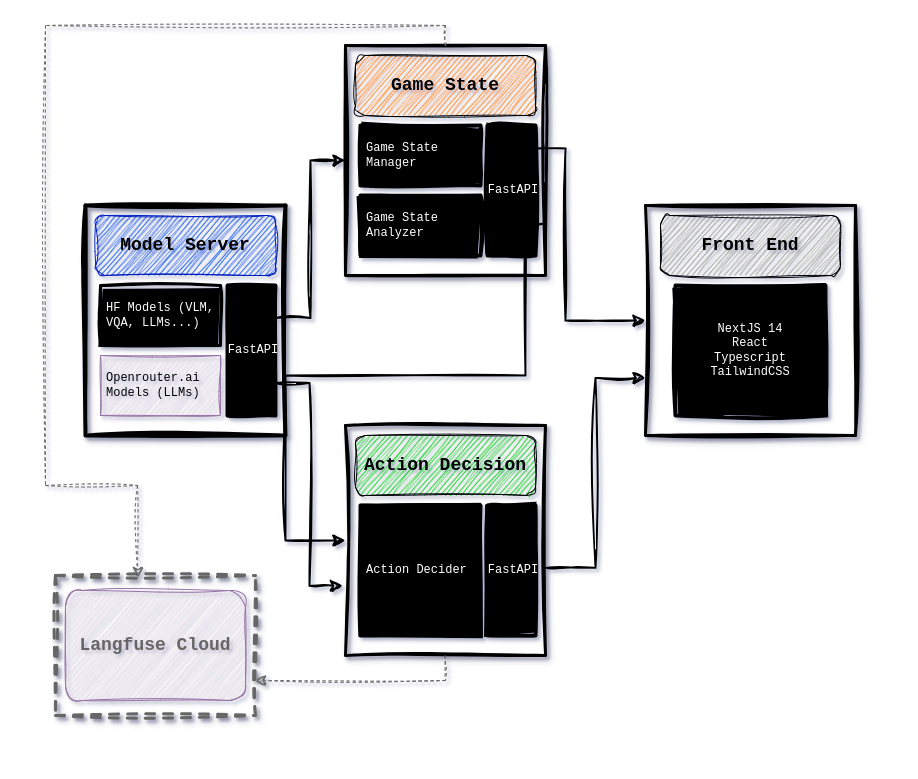

The diagram above was exported from draw.io. Its source (the exported page's mxGraphModel, read from the mxfile embedded in the PNG):
<mxGraphModel dx="2404" dy="1119" grid="1" gridSize="10" guides="1" tooltips="1" connect="1" arrows="1" fold="1" page="0" pageScale="1" pageWidth="850" pageHeight="1100" background="#FFFFFF" math="0" shadow="1">
  <root>
    <mxCell id="0" />
    <mxCell id="1" parent="0" />
    <mxCell id="38" value="" style="swimlane;startSize=0;shadow=1;strokeWidth=4;fontFamily=Courier New;labelBackgroundColor=none;fillStyle=solid;swimlaneLine=1;fillColor=none;fontColor=#333333;strokeColor=none;sketch=1;curveFitting=1;jiggle=2;" parent="1" vertex="1">
      <mxGeometry y="210" width="900" height="760" as="geometry" />
    </mxCell>
    <mxCell id="24" value="" style="swimlane;startSize=0;strokeWidth=3;strokeColor=#000000;shadow=1;sketch=1;curveFitting=1;jiggle=2;" parent="38" vertex="1">
      <mxGeometry x="340" y="420" width="200" height="230" as="geometry">
        <mxRectangle x="290" y="260" width="50" height="40" as="alternateBounds" />
      </mxGeometry>
    </mxCell>
    <mxCell id="25" value="&lt;h2&gt;Action Decision&lt;/h2&gt;" style="rounded=1;whiteSpace=wrap;html=1;fontFamily=Courier New;fillColor=#00CC00;sketch=1;curveFitting=1;jiggle=2;" parent="24" vertex="1">
      <mxGeometry x="10" y="10" width="180" height="60" as="geometry" />
    </mxCell>
    <mxCell id="26" value="Action Decider" style="rounded=0;whiteSpace=wrap;html=1;align=left;strokeColor=#000000;strokeWidth=4;fontFamily=Courier New;spacingLeft=4;fillStyle=solid;fillColor=#000000;labelBackgroundColor=none;fontColor=#FFFFFF;sketch=1;curveFitting=1;jiggle=2;" parent="24" vertex="1">
      <mxGeometry x="15" y="80" width="120" height="130" as="geometry" />
    </mxCell>
    <mxCell id="28" value="FastAPI" style="rounded=0;whiteSpace=wrap;html=1;strokeColor=#000000;strokeWidth=4;fontFamily=Courier New;spacingLeft=4;fillStyle=solid;fillColor=#000000;labelBackgroundColor=none;fontColor=#FFFFFF;sketch=1;curveFitting=1;jiggle=2;" parent="24" vertex="1">
      <mxGeometry x="142" y="80" width="48" height="130" as="geometry" />
    </mxCell>
    <mxCell id="4" value="" style="swimlane;startSize=0;strokeColor=#000000;strokeWidth=4;fillColor=#000000;swimlaneLine=1;shadow=1;sketch=1;curveFitting=1;jiggle=2;" parent="38" vertex="1">
      <mxGeometry x="80" y="200" width="200" height="230" as="geometry">
        <mxRectangle x="290" y="260" width="50" height="40" as="alternateBounds" />
      </mxGeometry>
    </mxCell>
    <mxCell id="3" value="&lt;h2&gt;&lt;font face=&quot;Courier New&quot;&gt;Model Server&lt;/font&gt;&lt;/h2&gt;" style="rounded=1;whiteSpace=wrap;html=1;fillColor=#0050ef;fontColor=#000000;strokeColor=#001DBC;sketch=1;curveFitting=1;jiggle=2;" parent="4" vertex="1">
      <mxGeometry x="10" y="10" width="180" height="60" as="geometry" />
    </mxCell>
    <mxCell id="7" value="HF Models (VLM, VQA, LLMs...)" style="rounded=0;whiteSpace=wrap;html=1;align=left;perimeterSpacing=0;strokeColor=#000000;strokeWidth=3;fontFamily=Courier New;spacingLeft=4;fillStyle=solid;labelBackgroundColor=none;fillColor=#000000;fontColor=#FFFFFF;sketch=1;curveFitting=1;jiggle=2;" parent="4" vertex="1">
      <mxGeometry x="15" y="80" width="120" height="60" as="geometry" />
    </mxCell>
    <mxCell id="8" value="Openrouter.ai Models (LLMs)" style="rounded=0;whiteSpace=wrap;html=1;align=left;perimeterSpacing=1;strokeWidth=1;fontFamily=Courier New;spacingLeft=4;fillStyle=hachure;labelBackgroundColor=none;sketch=1;curveFitting=1;jiggle=2;fillColor=#e1d5e7;strokeColor=#9673a6;" parent="4" vertex="1">
      <mxGeometry x="15" y="150" width="120" height="60" as="geometry" />
    </mxCell>
    <mxCell id="13" value="FastAPI" style="rounded=0;whiteSpace=wrap;html=1;strokeColor=#000000;strokeWidth=4;fontFamily=Courier New;spacingLeft=4;fillStyle=solid;fillColor=#000000;labelBackgroundColor=none;fontColor=#FFFFFF;sketch=1;curveFitting=1;jiggle=2;" parent="4" vertex="1">
      <mxGeometry x="142" y="80" width="48" height="130" as="geometry" />
    </mxCell>
    <mxCell id="9" value="" style="swimlane;startSize=0;strokeWidth=3;strokeColor=#000000;shadow=1;sketch=1;curveFitting=1;jiggle=2;" parent="38" vertex="1">
      <mxGeometry x="640" y="200" width="210" height="230" as="geometry" />
    </mxCell>
    <mxCell id="11" value="&lt;h2&gt;Front End&lt;/h2&gt;" style="rounded=1;whiteSpace=wrap;html=1;fontFamily=Courier New;fillColor=#999999;sketch=1;curveFitting=1;jiggle=2;" parent="9" vertex="1">
      <mxGeometry x="15" y="10" width="180" height="60" as="geometry" />
    </mxCell>
    <mxCell id="12" value="NextJS 14&lt;br&gt;React&lt;br&gt;Typescript&lt;br&gt;TailwindCSS" style="rounded=0;whiteSpace=wrap;html=1;strokeColor=#000000;strokeWidth=4;fontFamily=Courier New;fillStyle=solid;fillColor=#000000;labelBackgroundColor=none;fontColor=#FFFFFF;sketch=1;curveFitting=1;jiggle=2;" parent="9" vertex="1">
      <mxGeometry x="30" y="80" width="150" height="130" as="geometry" />
    </mxCell>
    <mxCell id="14" value="" style="swimlane;startSize=0;strokeWidth=3;strokeColor=#000000;shadow=1;sketch=1;curveFitting=1;jiggle=2;" parent="38" vertex="1">
      <mxGeometry x="340" y="40" width="200" height="230" as="geometry">
        <mxRectangle x="290" y="260" width="50" height="40" as="alternateBounds" />
      </mxGeometry>
    </mxCell>
    <mxCell id="15" value="&lt;h2&gt;Game State&lt;/h2&gt;" style="rounded=1;whiteSpace=wrap;html=1;fontFamily=Courier New;fillColor=#FF8000;sketch=1;curveFitting=1;jiggle=2;" parent="14" vertex="1">
      <mxGeometry x="10" y="10" width="180" height="60" as="geometry" />
    </mxCell>
    <mxCell id="16" value="Game State Manager" style="rounded=0;whiteSpace=wrap;html=1;align=left;strokeColor=#000000;strokeWidth=4;fontFamily=Courier New;spacingLeft=4;fillStyle=solid;fillColor=#000000;labelBackgroundColor=none;fontColor=#FFFFFF;sketch=1;curveFitting=1;jiggle=2;" parent="14" vertex="1">
      <mxGeometry x="15" y="80" width="120" height="60" as="geometry" />
    </mxCell>
    <mxCell id="17" value="Game State Analyzer" style="rounded=0;whiteSpace=wrap;html=1;align=left;strokeColor=#000000;strokeWidth=4;fontFamily=Courier New;spacingLeft=4;fillStyle=solid;fillColor=#000000;labelBackgroundColor=none;fontColor=#FFFFFF;sketch=1;curveFitting=1;jiggle=2;" parent="14" vertex="1">
      <mxGeometry x="15" y="150" width="120" height="60" as="geometry" />
    </mxCell>
    <mxCell id="18" value="FastAPI" style="rounded=0;whiteSpace=wrap;html=1;strokeColor=#000000;strokeWidth=4;fontFamily=Courier New;spacingLeft=4;fillStyle=solid;fillColor=#000000;labelBackgroundColor=none;fontColor=#FFFFFF;sketch=1;curveFitting=1;jiggle=2;" parent="14" vertex="1">
      <mxGeometry x="142" y="80" width="48" height="130" as="geometry" />
    </mxCell>
    <mxCell id="23" value="" style="edgeStyle=elbowEdgeStyle;elbow=horizontal;endArrow=classic;html=1;curved=0;rounded=0;endSize=8;startSize=8;exitX=1;exitY=0.25;exitDx=0;exitDy=0;entryX=0;entryY=0.5;entryDx=0;entryDy=0;strokeColor=#000000;strokeWidth=2;sketch=1;curveFitting=1;jiggle=2;" parent="38" source="13" target="14" edge="1">
      <mxGeometry width="50" height="50" relative="1" as="geometry">
        <mxPoint x="450" y="190" as="sourcePoint" />
        <mxPoint x="500" y="140" as="targetPoint" />
      </mxGeometry>
    </mxCell>
    <mxCell id="29" value="" style="edgeStyle=elbowEdgeStyle;elbow=horizontal;endArrow=classic;html=1;curved=0;rounded=0;endSize=8;startSize=8;exitX=1;exitY=0.75;exitDx=0;exitDy=0;entryX=-0.013;entryY=0.697;entryDx=0;entryDy=0;strokeColor=#000000;strokeWidth=2;entryPerimeter=0;sketch=1;curveFitting=1;jiggle=2;" parent="38" source="13" target="24" edge="1">
      <mxGeometry width="50" height="50" relative="1" as="geometry">
        <mxPoint x="450" y="320" as="sourcePoint" />
        <mxPoint x="500" y="270" as="targetPoint" />
      </mxGeometry>
    </mxCell>
    <mxCell id="37" value="" style="edgeStyle=segmentEdgeStyle;endArrow=classic;html=1;curved=0;rounded=0;endSize=8;startSize=8;strokeColor=#000000;strokeWidth=2;exitX=1;exitY=0.75;exitDx=0;exitDy=0;entryX=0;entryY=0.5;entryDx=0;entryDy=0;sketch=1;curveFitting=1;jiggle=2;" parent="38" source="14" target="24" edge="1">
      <mxGeometry width="50" height="50" relative="1" as="geometry">
        <mxPoint x="180" y="240" as="sourcePoint" />
        <mxPoint x="520" y="330" as="targetPoint" />
        <Array as="points">
          <mxPoint x="520" y="218" />
          <mxPoint x="520" y="370" />
          <mxPoint x="280" y="370" />
          <mxPoint x="280" y="535" />
        </Array>
      </mxGeometry>
    </mxCell>
    <mxCell id="35" value="" style="edgeStyle=elbowEdgeStyle;elbow=horizontal;endArrow=classic;html=1;curved=0;rounded=0;endSize=8;startSize=8;exitX=1.003;exitY=0.619;exitDx=0;exitDy=0;entryX=0;entryY=0.75;entryDx=0;entryDy=0;strokeColor=#000000;strokeWidth=2;exitPerimeter=0;sketch=1;curveFitting=1;jiggle=2;" parent="38" source="24" target="9" edge="1">
      <mxGeometry width="50" height="50" relative="1" as="geometry">
        <mxPoint x="410" y="390" as="sourcePoint" />
        <mxPoint x="460" y="340" as="targetPoint" />
      </mxGeometry>
    </mxCell>
    <mxCell id="22" value="" style="edgeStyle=elbowEdgeStyle;elbow=horizontal;endArrow=classic;html=1;curved=0;rounded=0;endSize=8;startSize=8;entryX=0;entryY=0.5;entryDx=0;entryDy=0;strokeColor=#000000;strokeWidth=2;startArrow=classic;startFill=1;sketch=1;curveFitting=1;jiggle=2;" parent="38" target="9" edge="1">
      <mxGeometry width="50" height="50" relative="1" as="geometry">
        <mxPoint x="500" y="143" as="sourcePoint" />
        <mxPoint x="500" y="140" as="targetPoint" />
        <Array as="points">
          <mxPoint x="560" y="250" />
        </Array>
      </mxGeometry>
    </mxCell>
    <mxCell id="C9FGwTwRI1K-p0KKhcJ7-38" value="" style="swimlane;startSize=0;strokeWidth=3;strokeColor=#666666;shadow=1;sketch=1;curveFitting=1;jiggle=2;dashed=1;" vertex="1" parent="38">
      <mxGeometry x="50" y="570" width="200" height="140" as="geometry">
        <mxRectangle x="290" y="260" width="50" height="40" as="alternateBounds" />
      </mxGeometry>
    </mxCell>
    <mxCell id="C9FGwTwRI1K-p0KKhcJ7-39" value="&lt;h2&gt;&lt;font color=&quot;#666666&quot;&gt;Langfuse Cloud&lt;/font&gt;&lt;/h2&gt;" style="rounded=1;whiteSpace=wrap;html=1;fontFamily=Courier New;fillColor=#e1d5e7;sketch=1;curveFitting=1;jiggle=2;strokeColor=#9673a6;" vertex="1" parent="C9FGwTwRI1K-p0KKhcJ7-38">
      <mxGeometry x="10" y="15" width="180" height="110" as="geometry" />
    </mxCell>
    <mxCell id="C9FGwTwRI1K-p0KKhcJ7-44" value="" style="edgeStyle=segmentEdgeStyle;endArrow=classic;html=1;curved=0;rounded=0;endSize=8;startSize=8;sketch=1;hachureGap=4;jiggle=2;curveFitting=1;fontFamily=Architects Daughter;fontSource=https%3A%2F%2Ffonts.googleapis.com%2Fcss%3Ffamily%3DArchitects%2BDaughter;exitX=0.5;exitY=0;exitDx=0;exitDy=0;entryX=0.41;entryY=0.014;entryDx=0;entryDy=0;entryPerimeter=0;dashed=1;strokeColor=#666666;" edge="1" parent="38" source="14" target="C9FGwTwRI1K-p0KKhcJ7-38">
      <mxGeometry width="50" height="50" relative="1" as="geometry">
        <mxPoint x="770" y="370" as="sourcePoint" />
        <mxPoint x="820" y="320" as="targetPoint" />
        <Array as="points">
          <mxPoint x="440" y="20" />
          <mxPoint x="40" y="20" />
          <mxPoint x="40" y="480" />
          <mxPoint x="132" y="480" />
        </Array>
      </mxGeometry>
    </mxCell>
    <mxCell id="C9FGwTwRI1K-p0KKhcJ7-46" value="" style="edgeStyle=segmentEdgeStyle;endArrow=classic;html=1;curved=0;rounded=0;endSize=8;startSize=8;sketch=1;hachureGap=4;jiggle=2;curveFitting=1;fontFamily=Architects Daughter;fontSource=https%3A%2F%2Ffonts.googleapis.com%2Fcss%3Ffamily%3DArchitects%2BDaughter;exitX=0.5;exitY=1;exitDx=0;exitDy=0;entryX=1;entryY=0.75;entryDx=0;entryDy=0;strokeColor=#666666;dashed=1;" edge="1" parent="38" source="24" target="C9FGwTwRI1K-p0KKhcJ7-38">
      <mxGeometry width="50" height="50" relative="1" as="geometry">
        <mxPoint x="770" y="340" as="sourcePoint" />
        <mxPoint x="820" y="290" as="targetPoint" />
        <Array as="points">
          <mxPoint x="440" y="675" />
        </Array>
      </mxGeometry>
    </mxCell>
  </root>
</mxGraphModel>